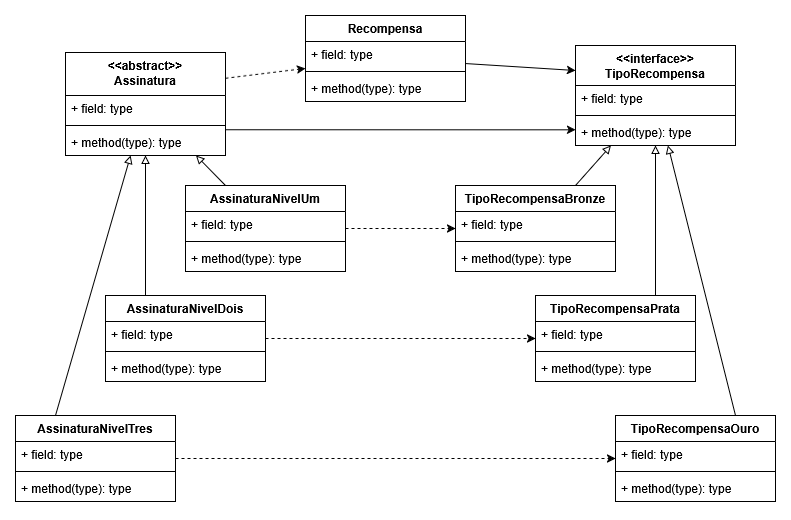

The diagram above was exported from draw.io. Its source (the exported page's mxGraphModel, read from the mxfile embedded in the PNG):
<mxGraphModel dx="821" dy="439" grid="1" gridSize="10" guides="1" tooltips="1" connect="1" arrows="1" fold="1" page="1" pageScale="1" pageWidth="1169" pageHeight="827" math="0" shadow="0">
  <root>
    <mxCell id="0" />
    <mxCell id="1" parent="0" />
    <mxCell id="kfM5F_RqUL3i5zc_rAp4-1" value="Recompensa" style="swimlane;fontStyle=1;align=center;verticalAlign=top;childLayout=stackLayout;horizontal=1;startSize=26;horizontalStack=0;resizeParent=1;resizeParentMax=0;resizeLast=0;collapsible=1;marginBottom=0;whiteSpace=wrap;html=1;" vertex="1" parent="1">
      <mxGeometry x="370" y="40" width="160" height="86" as="geometry" />
    </mxCell>
    <mxCell id="kfM5F_RqUL3i5zc_rAp4-2" value="+ field: type" style="text;strokeColor=none;fillColor=none;align=left;verticalAlign=top;spacingLeft=4;spacingRight=4;overflow=hidden;rotatable=0;points=[[0,0.5],[1,0.5]];portConstraint=eastwest;whiteSpace=wrap;html=1;" vertex="1" parent="kfM5F_RqUL3i5zc_rAp4-1">
      <mxGeometry y="26" width="160" height="26" as="geometry" />
    </mxCell>
    <mxCell id="kfM5F_RqUL3i5zc_rAp4-3" value="" style="line;strokeWidth=1;fillColor=none;align=left;verticalAlign=middle;spacingTop=-1;spacingLeft=3;spacingRight=3;rotatable=0;labelPosition=right;points=[];portConstraint=eastwest;strokeColor=inherit;" vertex="1" parent="kfM5F_RqUL3i5zc_rAp4-1">
      <mxGeometry y="52" width="160" height="8" as="geometry" />
    </mxCell>
    <mxCell id="kfM5F_RqUL3i5zc_rAp4-4" value="+ method(type): type" style="text;strokeColor=none;fillColor=none;align=left;verticalAlign=top;spacingLeft=4;spacingRight=4;overflow=hidden;rotatable=0;points=[[0,0.5],[1,0.5]];portConstraint=eastwest;whiteSpace=wrap;html=1;" vertex="1" parent="kfM5F_RqUL3i5zc_rAp4-1">
      <mxGeometry y="60" width="160" height="26" as="geometry" />
    </mxCell>
    <mxCell id="kfM5F_RqUL3i5zc_rAp4-43" style="rounded=0;orthogonalLoop=1;jettySize=auto;html=1;exitX=0;exitY=0.25;exitDx=0;exitDy=0;endArrow=none;startFill=1;startArrow=classic;" edge="1" parent="1" source="kfM5F_RqUL3i5zc_rAp4-5" target="kfM5F_RqUL3i5zc_rAp4-1">
      <mxGeometry relative="1" as="geometry" />
    </mxCell>
    <mxCell id="kfM5F_RqUL3i5zc_rAp4-5" value="&lt;div&gt;&amp;lt;&amp;lt;interface&amp;gt;&amp;gt;&lt;/div&gt;&lt;div&gt;TipoRecompensa&lt;/div&gt;" style="swimlane;fontStyle=1;align=center;verticalAlign=top;childLayout=stackLayout;horizontal=1;startSize=40;horizontalStack=0;resizeParent=1;resizeParentMax=0;resizeLast=0;collapsible=1;marginBottom=0;whiteSpace=wrap;html=1;" vertex="1" parent="1">
      <mxGeometry x="640" y="70" width="160" height="100" as="geometry" />
    </mxCell>
    <mxCell id="kfM5F_RqUL3i5zc_rAp4-6" value="+ field: type" style="text;strokeColor=none;fillColor=none;align=left;verticalAlign=top;spacingLeft=4;spacingRight=4;overflow=hidden;rotatable=0;points=[[0,0.5],[1,0.5]];portConstraint=eastwest;whiteSpace=wrap;html=1;" vertex="1" parent="kfM5F_RqUL3i5zc_rAp4-5">
      <mxGeometry y="40" width="160" height="26" as="geometry" />
    </mxCell>
    <mxCell id="kfM5F_RqUL3i5zc_rAp4-7" value="" style="line;strokeWidth=1;fillColor=none;align=left;verticalAlign=middle;spacingTop=-1;spacingLeft=3;spacingRight=3;rotatable=0;labelPosition=right;points=[];portConstraint=eastwest;strokeColor=inherit;" vertex="1" parent="kfM5F_RqUL3i5zc_rAp4-5">
      <mxGeometry y="66" width="160" height="8" as="geometry" />
    </mxCell>
    <mxCell id="kfM5F_RqUL3i5zc_rAp4-8" value="+ method(type): type" style="text;strokeColor=none;fillColor=none;align=left;verticalAlign=top;spacingLeft=4;spacingRight=4;overflow=hidden;rotatable=0;points=[[0,0.5],[1,0.5]];portConstraint=eastwest;whiteSpace=wrap;html=1;" vertex="1" parent="kfM5F_RqUL3i5zc_rAp4-5">
      <mxGeometry y="74" width="160" height="26" as="geometry" />
    </mxCell>
    <mxCell id="kfM5F_RqUL3i5zc_rAp4-41" style="edgeStyle=orthogonalEdgeStyle;rounded=0;orthogonalLoop=1;jettySize=auto;html=1;exitX=1;exitY=0.75;exitDx=0;exitDy=0;" edge="1" parent="1" source="kfM5F_RqUL3i5zc_rAp4-9" target="kfM5F_RqUL3i5zc_rAp4-5">
      <mxGeometry relative="1" as="geometry">
        <Array as="points">
          <mxPoint x="560" y="154" />
          <mxPoint x="560" y="154" />
        </Array>
      </mxGeometry>
    </mxCell>
    <mxCell id="kfM5F_RqUL3i5zc_rAp4-42" style="rounded=0;orthogonalLoop=1;jettySize=auto;html=1;exitX=1;exitY=0.25;exitDx=0;exitDy=0;dashed=1;" edge="1" parent="1" source="kfM5F_RqUL3i5zc_rAp4-9" target="kfM5F_RqUL3i5zc_rAp4-1">
      <mxGeometry relative="1" as="geometry" />
    </mxCell>
    <mxCell id="kfM5F_RqUL3i5zc_rAp4-9" value="&lt;div&gt;&amp;lt;&amp;lt;abstract&amp;gt;&amp;gt;&lt;/div&gt;&lt;div&gt;Assinatura&lt;/div&gt;" style="swimlane;fontStyle=1;align=center;verticalAlign=top;childLayout=stackLayout;horizontal=1;startSize=43;horizontalStack=0;resizeParent=1;resizeParentMax=0;resizeLast=0;collapsible=1;marginBottom=0;whiteSpace=wrap;html=1;" vertex="1" parent="1">
      <mxGeometry x="130" y="77" width="160" height="103" as="geometry" />
    </mxCell>
    <mxCell id="kfM5F_RqUL3i5zc_rAp4-10" value="+ field: type" style="text;strokeColor=none;fillColor=none;align=left;verticalAlign=top;spacingLeft=4;spacingRight=4;overflow=hidden;rotatable=0;points=[[0,0.5],[1,0.5]];portConstraint=eastwest;whiteSpace=wrap;html=1;" vertex="1" parent="kfM5F_RqUL3i5zc_rAp4-9">
      <mxGeometry y="43" width="160" height="26" as="geometry" />
    </mxCell>
    <mxCell id="kfM5F_RqUL3i5zc_rAp4-11" value="" style="line;strokeWidth=1;fillColor=none;align=left;verticalAlign=middle;spacingTop=-1;spacingLeft=3;spacingRight=3;rotatable=0;labelPosition=right;points=[];portConstraint=eastwest;strokeColor=inherit;" vertex="1" parent="kfM5F_RqUL3i5zc_rAp4-9">
      <mxGeometry y="69" width="160" height="8" as="geometry" />
    </mxCell>
    <mxCell id="kfM5F_RqUL3i5zc_rAp4-12" value="+ method(type): type" style="text;strokeColor=none;fillColor=none;align=left;verticalAlign=top;spacingLeft=4;spacingRight=4;overflow=hidden;rotatable=0;points=[[0,0.5],[1,0.5]];portConstraint=eastwest;whiteSpace=wrap;html=1;" vertex="1" parent="kfM5F_RqUL3i5zc_rAp4-9">
      <mxGeometry y="77" width="160" height="26" as="geometry" />
    </mxCell>
    <mxCell id="kfM5F_RqUL3i5zc_rAp4-44" value="" style="edgeStyle=orthogonalEdgeStyle;rounded=0;orthogonalLoop=1;jettySize=auto;html=1;dashed=1;" edge="1" parent="1" source="kfM5F_RqUL3i5zc_rAp4-13" target="kfM5F_RqUL3i5zc_rAp4-17">
      <mxGeometry relative="1" as="geometry" />
    </mxCell>
    <mxCell id="kfM5F_RqUL3i5zc_rAp4-50" style="rounded=0;orthogonalLoop=1;jettySize=auto;html=1;exitX=0.25;exitY=0;exitDx=0;exitDy=0;endArrow=block;endFill=0;" edge="1" parent="1" source="kfM5F_RqUL3i5zc_rAp4-13" target="kfM5F_RqUL3i5zc_rAp4-9">
      <mxGeometry relative="1" as="geometry" />
    </mxCell>
    <mxCell id="kfM5F_RqUL3i5zc_rAp4-13" value="AssinaturaNivelUm" style="swimlane;fontStyle=1;align=center;verticalAlign=top;childLayout=stackLayout;horizontal=1;startSize=26;horizontalStack=0;resizeParent=1;resizeParentMax=0;resizeLast=0;collapsible=1;marginBottom=0;whiteSpace=wrap;html=1;" vertex="1" parent="1">
      <mxGeometry x="250" y="210" width="160" height="86" as="geometry" />
    </mxCell>
    <mxCell id="kfM5F_RqUL3i5zc_rAp4-14" value="+ field: type" style="text;strokeColor=none;fillColor=none;align=left;verticalAlign=top;spacingLeft=4;spacingRight=4;overflow=hidden;rotatable=0;points=[[0,0.5],[1,0.5]];portConstraint=eastwest;whiteSpace=wrap;html=1;" vertex="1" parent="kfM5F_RqUL3i5zc_rAp4-13">
      <mxGeometry y="26" width="160" height="26" as="geometry" />
    </mxCell>
    <mxCell id="kfM5F_RqUL3i5zc_rAp4-15" value="" style="line;strokeWidth=1;fillColor=none;align=left;verticalAlign=middle;spacingTop=-1;spacingLeft=3;spacingRight=3;rotatable=0;labelPosition=right;points=[];portConstraint=eastwest;strokeColor=inherit;" vertex="1" parent="kfM5F_RqUL3i5zc_rAp4-13">
      <mxGeometry y="52" width="160" height="8" as="geometry" />
    </mxCell>
    <mxCell id="kfM5F_RqUL3i5zc_rAp4-16" value="+ method(type): type" style="text;strokeColor=none;fillColor=none;align=left;verticalAlign=top;spacingLeft=4;spacingRight=4;overflow=hidden;rotatable=0;points=[[0,0.5],[1,0.5]];portConstraint=eastwest;whiteSpace=wrap;html=1;" vertex="1" parent="kfM5F_RqUL3i5zc_rAp4-13">
      <mxGeometry y="60" width="160" height="26" as="geometry" />
    </mxCell>
    <mxCell id="kfM5F_RqUL3i5zc_rAp4-51" style="rounded=0;orthogonalLoop=1;jettySize=auto;html=1;exitX=0.75;exitY=0;exitDx=0;exitDy=0;endArrow=block;endFill=0;" edge="1" parent="1" source="kfM5F_RqUL3i5zc_rAp4-17" target="kfM5F_RqUL3i5zc_rAp4-5">
      <mxGeometry relative="1" as="geometry" />
    </mxCell>
    <mxCell id="kfM5F_RqUL3i5zc_rAp4-17" value="TipoRecompensaBronze" style="swimlane;fontStyle=1;align=center;verticalAlign=top;childLayout=stackLayout;horizontal=1;startSize=26;horizontalStack=0;resizeParent=1;resizeParentMax=0;resizeLast=0;collapsible=1;marginBottom=0;whiteSpace=wrap;html=1;" vertex="1" parent="1">
      <mxGeometry x="520" y="210" width="160" height="86" as="geometry" />
    </mxCell>
    <mxCell id="kfM5F_RqUL3i5zc_rAp4-18" value="+ field: type" style="text;strokeColor=none;fillColor=none;align=left;verticalAlign=top;spacingLeft=4;spacingRight=4;overflow=hidden;rotatable=0;points=[[0,0.5],[1,0.5]];portConstraint=eastwest;whiteSpace=wrap;html=1;" vertex="1" parent="kfM5F_RqUL3i5zc_rAp4-17">
      <mxGeometry y="26" width="160" height="26" as="geometry" />
    </mxCell>
    <mxCell id="kfM5F_RqUL3i5zc_rAp4-19" value="" style="line;strokeWidth=1;fillColor=none;align=left;verticalAlign=middle;spacingTop=-1;spacingLeft=3;spacingRight=3;rotatable=0;labelPosition=right;points=[];portConstraint=eastwest;strokeColor=inherit;" vertex="1" parent="kfM5F_RqUL3i5zc_rAp4-17">
      <mxGeometry y="52" width="160" height="8" as="geometry" />
    </mxCell>
    <mxCell id="kfM5F_RqUL3i5zc_rAp4-20" value="+ method(type): type" style="text;strokeColor=none;fillColor=none;align=left;verticalAlign=top;spacingLeft=4;spacingRight=4;overflow=hidden;rotatable=0;points=[[0,0.5],[1,0.5]];portConstraint=eastwest;whiteSpace=wrap;html=1;" vertex="1" parent="kfM5F_RqUL3i5zc_rAp4-17">
      <mxGeometry y="60" width="160" height="26" as="geometry" />
    </mxCell>
    <mxCell id="kfM5F_RqUL3i5zc_rAp4-46" style="edgeStyle=orthogonalEdgeStyle;rounded=0;orthogonalLoop=1;jettySize=auto;html=1;exitX=1;exitY=0.5;exitDx=0;exitDy=0;dashed=1;" edge="1" parent="1" source="kfM5F_RqUL3i5zc_rAp4-21" target="kfM5F_RqUL3i5zc_rAp4-25">
      <mxGeometry relative="1" as="geometry" />
    </mxCell>
    <mxCell id="kfM5F_RqUL3i5zc_rAp4-49" style="rounded=0;orthogonalLoop=1;jettySize=auto;html=1;exitX=0.25;exitY=0;exitDx=0;exitDy=0;endArrow=block;endFill=0;" edge="1" parent="1" source="kfM5F_RqUL3i5zc_rAp4-21" target="kfM5F_RqUL3i5zc_rAp4-9">
      <mxGeometry relative="1" as="geometry" />
    </mxCell>
    <mxCell id="kfM5F_RqUL3i5zc_rAp4-21" value="AssinaturaNivelDois" style="swimlane;fontStyle=1;align=center;verticalAlign=top;childLayout=stackLayout;horizontal=1;startSize=26;horizontalStack=0;resizeParent=1;resizeParentMax=0;resizeLast=0;collapsible=1;marginBottom=0;whiteSpace=wrap;html=1;" vertex="1" parent="1">
      <mxGeometry x="170" y="320" width="160" height="86" as="geometry" />
    </mxCell>
    <mxCell id="kfM5F_RqUL3i5zc_rAp4-22" value="+ field: type" style="text;strokeColor=none;fillColor=none;align=left;verticalAlign=top;spacingLeft=4;spacingRight=4;overflow=hidden;rotatable=0;points=[[0,0.5],[1,0.5]];portConstraint=eastwest;whiteSpace=wrap;html=1;" vertex="1" parent="kfM5F_RqUL3i5zc_rAp4-21">
      <mxGeometry y="26" width="160" height="26" as="geometry" />
    </mxCell>
    <mxCell id="kfM5F_RqUL3i5zc_rAp4-23" value="" style="line;strokeWidth=1;fillColor=none;align=left;verticalAlign=middle;spacingTop=-1;spacingLeft=3;spacingRight=3;rotatable=0;labelPosition=right;points=[];portConstraint=eastwest;strokeColor=inherit;" vertex="1" parent="kfM5F_RqUL3i5zc_rAp4-21">
      <mxGeometry y="52" width="160" height="8" as="geometry" />
    </mxCell>
    <mxCell id="kfM5F_RqUL3i5zc_rAp4-24" value="+ method(type): type" style="text;strokeColor=none;fillColor=none;align=left;verticalAlign=top;spacingLeft=4;spacingRight=4;overflow=hidden;rotatable=0;points=[[0,0.5],[1,0.5]];portConstraint=eastwest;whiteSpace=wrap;html=1;" vertex="1" parent="kfM5F_RqUL3i5zc_rAp4-21">
      <mxGeometry y="60" width="160" height="26" as="geometry" />
    </mxCell>
    <mxCell id="kfM5F_RqUL3i5zc_rAp4-52" style="rounded=0;orthogonalLoop=1;jettySize=auto;html=1;exitX=0.75;exitY=0;exitDx=0;exitDy=0;endArrow=block;endFill=0;" edge="1" parent="1" source="kfM5F_RqUL3i5zc_rAp4-25" target="kfM5F_RqUL3i5zc_rAp4-5">
      <mxGeometry relative="1" as="geometry" />
    </mxCell>
    <mxCell id="kfM5F_RqUL3i5zc_rAp4-25" value="TipoRecompensaPrata" style="swimlane;fontStyle=1;align=center;verticalAlign=top;childLayout=stackLayout;horizontal=1;startSize=26;horizontalStack=0;resizeParent=1;resizeParentMax=0;resizeLast=0;collapsible=1;marginBottom=0;whiteSpace=wrap;html=1;" vertex="1" parent="1">
      <mxGeometry x="600" y="320" width="160" height="86" as="geometry" />
    </mxCell>
    <mxCell id="kfM5F_RqUL3i5zc_rAp4-26" value="+ field: type" style="text;strokeColor=none;fillColor=none;align=left;verticalAlign=top;spacingLeft=4;spacingRight=4;overflow=hidden;rotatable=0;points=[[0,0.5],[1,0.5]];portConstraint=eastwest;whiteSpace=wrap;html=1;" vertex="1" parent="kfM5F_RqUL3i5zc_rAp4-25">
      <mxGeometry y="26" width="160" height="26" as="geometry" />
    </mxCell>
    <mxCell id="kfM5F_RqUL3i5zc_rAp4-27" value="" style="line;strokeWidth=1;fillColor=none;align=left;verticalAlign=middle;spacingTop=-1;spacingLeft=3;spacingRight=3;rotatable=0;labelPosition=right;points=[];portConstraint=eastwest;strokeColor=inherit;" vertex="1" parent="kfM5F_RqUL3i5zc_rAp4-25">
      <mxGeometry y="52" width="160" height="8" as="geometry" />
    </mxCell>
    <mxCell id="kfM5F_RqUL3i5zc_rAp4-28" value="+ method(type): type" style="text;strokeColor=none;fillColor=none;align=left;verticalAlign=top;spacingLeft=4;spacingRight=4;overflow=hidden;rotatable=0;points=[[0,0.5],[1,0.5]];portConstraint=eastwest;whiteSpace=wrap;html=1;" vertex="1" parent="kfM5F_RqUL3i5zc_rAp4-25">
      <mxGeometry y="60" width="160" height="26" as="geometry" />
    </mxCell>
    <mxCell id="kfM5F_RqUL3i5zc_rAp4-47" style="edgeStyle=orthogonalEdgeStyle;rounded=0;orthogonalLoop=1;jettySize=auto;html=1;dashed=1;" edge="1" parent="1" source="kfM5F_RqUL3i5zc_rAp4-29" target="kfM5F_RqUL3i5zc_rAp4-37">
      <mxGeometry relative="1" as="geometry" />
    </mxCell>
    <mxCell id="kfM5F_RqUL3i5zc_rAp4-48" style="rounded=0;orthogonalLoop=1;jettySize=auto;html=1;exitX=0.25;exitY=0;exitDx=0;exitDy=0;endArrow=block;endFill=0;" edge="1" parent="1" source="kfM5F_RqUL3i5zc_rAp4-29" target="kfM5F_RqUL3i5zc_rAp4-9">
      <mxGeometry relative="1" as="geometry" />
    </mxCell>
    <mxCell id="kfM5F_RqUL3i5zc_rAp4-29" value="AssinaturaNivelTres" style="swimlane;fontStyle=1;align=center;verticalAlign=top;childLayout=stackLayout;horizontal=1;startSize=26;horizontalStack=0;resizeParent=1;resizeParentMax=0;resizeLast=0;collapsible=1;marginBottom=0;whiteSpace=wrap;html=1;" vertex="1" parent="1">
      <mxGeometry x="80" y="440" width="160" height="86" as="geometry" />
    </mxCell>
    <mxCell id="kfM5F_RqUL3i5zc_rAp4-30" value="+ field: type" style="text;strokeColor=none;fillColor=none;align=left;verticalAlign=top;spacingLeft=4;spacingRight=4;overflow=hidden;rotatable=0;points=[[0,0.5],[1,0.5]];portConstraint=eastwest;whiteSpace=wrap;html=1;" vertex="1" parent="kfM5F_RqUL3i5zc_rAp4-29">
      <mxGeometry y="26" width="160" height="26" as="geometry" />
    </mxCell>
    <mxCell id="kfM5F_RqUL3i5zc_rAp4-31" value="" style="line;strokeWidth=1;fillColor=none;align=left;verticalAlign=middle;spacingTop=-1;spacingLeft=3;spacingRight=3;rotatable=0;labelPosition=right;points=[];portConstraint=eastwest;strokeColor=inherit;" vertex="1" parent="kfM5F_RqUL3i5zc_rAp4-29">
      <mxGeometry y="52" width="160" height="8" as="geometry" />
    </mxCell>
    <mxCell id="kfM5F_RqUL3i5zc_rAp4-32" value="+ method(type): type" style="text;strokeColor=none;fillColor=none;align=left;verticalAlign=top;spacingLeft=4;spacingRight=4;overflow=hidden;rotatable=0;points=[[0,0.5],[1,0.5]];portConstraint=eastwest;whiteSpace=wrap;html=1;" vertex="1" parent="kfM5F_RqUL3i5zc_rAp4-29">
      <mxGeometry y="60" width="160" height="26" as="geometry" />
    </mxCell>
    <mxCell id="kfM5F_RqUL3i5zc_rAp4-53" style="rounded=0;orthogonalLoop=1;jettySize=auto;html=1;exitX=0.75;exitY=0;exitDx=0;exitDy=0;endArrow=block;endFill=0;" edge="1" parent="1" source="kfM5F_RqUL3i5zc_rAp4-37" target="kfM5F_RqUL3i5zc_rAp4-5">
      <mxGeometry relative="1" as="geometry" />
    </mxCell>
    <mxCell id="kfM5F_RqUL3i5zc_rAp4-37" value="TipoRecompensaOuro" style="swimlane;fontStyle=1;align=center;verticalAlign=top;childLayout=stackLayout;horizontal=1;startSize=26;horizontalStack=0;resizeParent=1;resizeParentMax=0;resizeLast=0;collapsible=1;marginBottom=0;whiteSpace=wrap;html=1;" vertex="1" parent="1">
      <mxGeometry x="680" y="440" width="160" height="86" as="geometry" />
    </mxCell>
    <mxCell id="kfM5F_RqUL3i5zc_rAp4-38" value="+ field: type" style="text;strokeColor=none;fillColor=none;align=left;verticalAlign=top;spacingLeft=4;spacingRight=4;overflow=hidden;rotatable=0;points=[[0,0.5],[1,0.5]];portConstraint=eastwest;whiteSpace=wrap;html=1;" vertex="1" parent="kfM5F_RqUL3i5zc_rAp4-37">
      <mxGeometry y="26" width="160" height="26" as="geometry" />
    </mxCell>
    <mxCell id="kfM5F_RqUL3i5zc_rAp4-39" value="" style="line;strokeWidth=1;fillColor=none;align=left;verticalAlign=middle;spacingTop=-1;spacingLeft=3;spacingRight=3;rotatable=0;labelPosition=right;points=[];portConstraint=eastwest;strokeColor=inherit;" vertex="1" parent="kfM5F_RqUL3i5zc_rAp4-37">
      <mxGeometry y="52" width="160" height="8" as="geometry" />
    </mxCell>
    <mxCell id="kfM5F_RqUL3i5zc_rAp4-40" value="+ method(type): type" style="text;strokeColor=none;fillColor=none;align=left;verticalAlign=top;spacingLeft=4;spacingRight=4;overflow=hidden;rotatable=0;points=[[0,0.5],[1,0.5]];portConstraint=eastwest;whiteSpace=wrap;html=1;" vertex="1" parent="kfM5F_RqUL3i5zc_rAp4-37">
      <mxGeometry y="60" width="160" height="26" as="geometry" />
    </mxCell>
  </root>
</mxGraphModel>